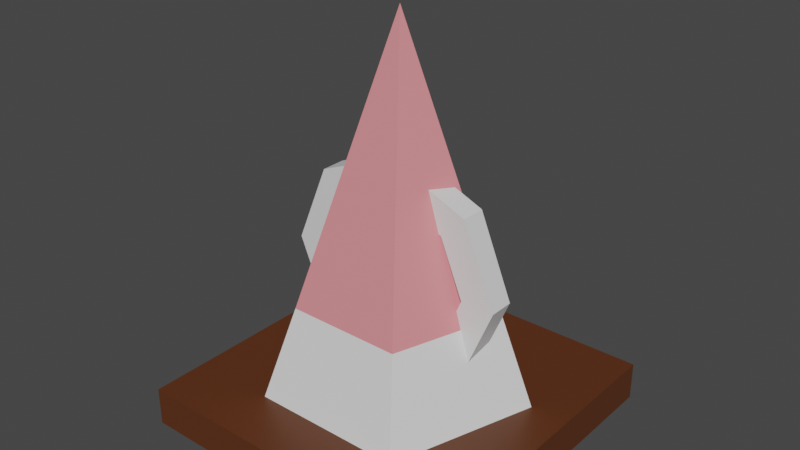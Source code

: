 # Source: obstacles.blend  (saved by Blender 3.2.14; exported with 4.5.12 LTS)
import bpy
from mathutils import Matrix  # noqa: F401  (used for matrix-valued properties, if any)

bpy.ops.wm.read_factory_settings(use_empty=True)
scene = bpy.context.scene
scene.name = 'Scene'

# ---- collections
col_collection = bpy.data.collections.new('Collection'); scene.collection.children.link(col_collection)

# ---- materials (node trees are filled in below, after node groups)
mat_cone_base = bpy.data.materials.new('cone_base')
mat_cone_base.use_transparent_shadow = False
mat_cone_head = bpy.data.materials.new('cone_head')
mat_cone_head.use_transparent_shadow = False
mat_cone_flat = bpy.data.materials.new('cone_flat')
mat_cone_flat.use_transparent_shadow = False
mat_outer = bpy.data.materials.new('outer')
mat_outer.use_transparent_shadow = False
mat_inner = bpy.data.materials.new('inner')
mat_inner.use_transparent_shadow = False

# ---- material node trees
mat_cone_base.use_nodes = True; mat_cone_base.node_tree.nodes.clear()
_N = mat_cone_base.node_tree.nodes; _L = mat_cone_base.node_tree.links
n0 = _N.new('ShaderNodeBsdfPrincipled'); n0.name = 'Principled BSDF'; n0.location = (10, 300)
n0.distribution = 'GGX'
n0.subsurface_method = 'RANDOM_WALK_SKIN'
n0.inputs[3].default_value = 1.45
n0.inputs[27].default_value = (0.0, 0.0, 0.0, 1.0)
n0.inputs[28].default_value = 1.0
n1 = _N.new('ShaderNodeOutputMaterial'); n1.name = 'Material Output'; n1.location = (300, 300)
_L.new(n0.outputs[0], n1.inputs[0])
n1.is_active_output = True
mat_cone_head.use_nodes = True; mat_cone_head.node_tree.nodes.clear()
_N = mat_cone_head.node_tree.nodes; _L = mat_cone_head.node_tree.links
n0 = _N.new('ShaderNodeOutputMaterial'); n0.name = 'Material Output'; n0.location = (300, 300)
n1 = _N.new('ShaderNodeBsdfPrincipled'); n1.name = 'Principled BSDF'; n1.location = (10, 300)
n1.distribution = 'GGX'
n1.subsurface_method = 'RANDOM_WALK_SKIN'
n1.inputs[0].default_value = (0.8, 0.2608, 0.2841, 1.0)
n1.inputs[3].default_value = 1.45
n1.inputs[27].default_value = (0.0, 0.0, 0.0, 1.0)
n1.inputs[28].default_value = 1.0
_L.new(n1.outputs[0], n0.inputs[0])
n0.is_active_output = True
mat_cone_flat.use_nodes = True; mat_cone_flat.node_tree.nodes.clear()
_N = mat_cone_flat.node_tree.nodes; _L = mat_cone_flat.node_tree.links
n0 = _N.new('ShaderNodeBsdfPrincipled'); n0.name = 'Principled BSDF'; n0.location = (10, 300)
n0.distribution = 'GGX'
n0.subsurface_method = 'RANDOM_WALK_SKIN'
n0.inputs[0].default_value = (0.1046, 0.02997, 0.008084, 1.0)
n0.inputs[3].default_value = 1.45
n0.inputs[27].default_value = (0.0, 0.0, 0.0, 1.0)
n0.inputs[28].default_value = 1.0
n1 = _N.new('ShaderNodeOutputMaterial'); n1.name = 'Material Output'; n1.location = (300, 300)
_L.new(n0.outputs[0], n1.inputs[0])
n1.is_active_output = True
mat_outer.use_nodes = True; mat_outer.node_tree.nodes.clear()
_N = mat_outer.node_tree.nodes; _L = mat_outer.node_tree.links
n0 = _N.new('ShaderNodeBsdfPrincipled'); n0.name = 'Principled BSDF'; n0.location = (10, 300)
n0.distribution = 'GGX'
n0.subsurface_method = 'RANDOM_WALK_SKIN'
n0.inputs[3].default_value = 1.45
n0.inputs[27].default_value = (0.0, 0.0, 0.0, 1.0)
n0.inputs[28].default_value = 1.0
n1 = _N.new('ShaderNodeOutputMaterial'); n1.name = 'Material Output'; n1.location = (300, 300)
_L.new(n0.outputs[0], n1.inputs[0])
n1.is_active_output = True
mat_inner.use_nodes = True; mat_inner.node_tree.nodes.clear()
_N = mat_inner.node_tree.nodes; _L = mat_inner.node_tree.links
n0 = _N.new('ShaderNodeBsdfPrincipled'); n0.name = 'Principled BSDF'; n0.location = (10, 300)
n0.distribution = 'GGX'
n0.subsurface_method = 'RANDOM_WALK_SKIN'
n0.inputs[0].default_value = (0.8, 0.0, 0.2932, 1.0)
n0.inputs[3].default_value = 1.45
n0.inputs[27].default_value = (0.0, 0.0, 0.0, 1.0)
n0.inputs[28].default_value = 1.0
n1 = _N.new('ShaderNodeOutputMaterial'); n1.name = 'Material Output'; n1.location = (300, 300)
_L.new(n0.outputs[0], n1.inputs[0])
n1.is_active_output = True

# ---- world
world_world = bpy.data.worlds.new('World'); scene.world = world_world
world_world.use_nodes = True; world_world.node_tree.nodes.clear()
_N = world_world.node_tree.nodes; _L = world_world.node_tree.links
n0 = _N.new('ShaderNodeOutputWorld'); n0.name = 'World Output'; n0.location = (300, 300)
n1 = _N.new('ShaderNodeBackground'); n1.name = 'Background'; n1.location = (10, 300)
n1.inputs[0].default_value = (0.05088, 0.05088, 0.05088, 1.0)
_L.new(n1.outputs[0], n0.inputs[0])
n0.is_active_output = True
world_world.color = (0.05088, 0.05088, 0.05088)
world_world.use_sun_shadow = False
world_world.sun_shadow_jitter_overblur = 0.0

# ---- meshes
me_cone = bpy.data.meshes.new('Cone')
me_cone.from_pydata([(0.0, 1.0, -1.0), (0.9511, 0.309, -1.0), (0.5878, -0.809, -1.0), (-0.5878, -0.809, -1.0), (-0.9511, 0.309, -1.0), (0.0, 0.0, 1.807), (-0.4208, -0.5792, -0.2121), (0.6866, 0.2231, -0.2121), (-0.6796, 0.2208, -0.2121), (0.4235, -0.5829, -0.2121), (0.0, 0.7236, -0.2121)], [], [(0, 10, 7, 1), (1, 7, 9, 2), (2, 9, 6, 3), (0, 1, 2, 3, 4), (3, 6, 8, 4), (4, 8, 10, 0), (8, 6, 5), (9, 7, 5), (6, 9, 5), (10, 8, 5), (7, 10, 5)])
me_cone.polygons.foreach_set('material_index', [0, 0, 0, 0, 0, 0, 1, 1, 1, 1, 1])
_uv = me_cone.uv_layers.new(name='UVMap')
_uv.uv.foreach_set('vector', [0.25, 0.49, 0.25, 0.4237, 0.4148, 0.3035, 0.4783, 0.3242, 0.4783, 0.3242, 0.4148, 0.3035, 0.3516, 0.1101, 0.3911, 0.05584, 0.3911, 0.05584, 0.3516, 0.1101, 0.149, 0.111, 0.1089, 0.05584, 0.75, 0.49, 0.9783, 0.3242, 0.8911, 0.05584, 0.6089, 0.05584, 0.5217, 0.3242, 0.1089, 0.05584, 0.149, 0.111, 0.0869, 0.303, 0.02175, 0.3242, 0.02175, 0.3242, 0.0869, 0.303, 0.25, 0.4237, 0.25, 0.49, 0.0869, 0.303, 0.149, 0.111, 0.25, 0.25, 0.3516, 0.1101, 0.4148, 0.3035, 0.25, 0.25, 0.149, 0.111, 0.3516, 0.1101, 0.25, 0.25, 0.25, 0.4237, 0.0869, 0.303, 0.25, 0.25, 0.4148, 0.3035, 0.25, 0.4237, 0.25, 0.25])
me_cone.materials.append(mat_cone_base)
me_cone.materials.append(mat_cone_head)
me_cone.update()
me_cube_004 = bpy.data.meshes.new('Cube.004')
me_cube_004.from_pydata([(-1.0, -1.0, -1.0), (-1.0, -1.0, 1.0), (-1.0, 1.0, -1.0), (-1.0, 1.0, 1.0), (1.0, -1.0, -1.0), (1.0, -1.0, 1.0), (1.0, 1.0, -1.0), (1.0, 1.0, 1.0)], [], [(0, 1, 3, 2), (2, 3, 7, 6), (6, 7, 5, 4), (4, 5, 1, 0), (2, 6, 4, 0), (7, 3, 1, 5)])
_uv = me_cube_004.uv_layers.new(name='UVMap')
_uv.uv.foreach_set('vector', [0.375, 0.0, 0.625, 0.0, 0.625, 0.25, 0.375, 0.25, 0.375, 0.25, 0.625, 0.25, 0.625, 0.5, 0.375, 0.5, 0.375, 0.5, 0.625, 0.5, 0.625, 0.75, 0.375, 0.75, 0.375, 0.75, 0.625, 0.75, 0.625, 1.0, 0.375, 1.0, 0.125, 0.5, 0.375, 0.5, 0.375, 0.75, 0.125, 0.75, 0.625, 0.5, 0.875, 0.5, 0.875, 0.75, 0.625, 0.75])
me_cube_004.materials.append(mat_cone_flat)
me_cube_004.update()
me_cylinder = bpy.data.meshes.new('Cylinder')
me_cylinder.from_pydata([(0.0, 1.0, -1.0), (0.0, 1.0, 1.0), (0.7071, 0.7071, -1.0), (0.7071, 0.7071, 1.0), (1.0, -4.371e-08, -1.0), (1.0, -4.371e-08, 1.0), (0.7071, -0.7071, -1.0), (0.7071, -0.7071, 1.0), (-8.742e-08, -1.0, -1.0), (-8.742e-08, -1.0, 1.0), (-0.7071, -0.7071, -1.0), (-0.7071, -0.7071, 1.0), (-1.0, 1.192e-08, -1.0), (-1.0, 1.192e-08, 1.0), (-0.7071, 0.7071, -1.0), (-0.7071, 0.7071, 1.0), (2.229e-09, 0.7008, -1.0), (0.4955, 0.4955, -1.0), (0.7008, -3.365e-08, -1.0), (0.4955, -0.4955, -1.0), (-5.904e-08, -0.7008, -1.0), (-0.4955, -0.4955, -1.0), (-0.7008, 5.34e-09, -1.0), (-0.4955, 0.4955, -1.0), (0.7008, -3.866e-08, 0.0404), (-0.7008, 3.289e-10, 0.0404), (0.4984, 0.4984, 1.0), (2.199e-09, 0.7049, 1.0), (0.7049, -3.663e-08, 1.0), (0.4984, -0.4984, 1.0), (-5.942e-08, -0.7049, 1.0), (-0.4984, -0.4984, 1.0), (-0.7049, 2.586e-09, 1.0), (-0.4984, 0.4984, 1.0), (0.4984, 0.4984, 0.0404), (2.199e-09, 0.7049, 0.0404), (0.4984, -0.4984, 0.0404), (-5.942e-08, -0.7049, 0.0404), (-0.4984, -0.4984, 0.0404), (-0.4984, 0.4984, 0.0404)], [], [(0, 1, 3, 2), (2, 3, 5, 4), (4, 5, 7, 6), (6, 7, 9, 8), (8, 9, 11, 10), (10, 11, 13, 12), (5, 3, 26, 28), (12, 13, 15, 14), (14, 15, 1, 0), (14, 0, 16, 23), (23, 16, 35, 39), (0, 2, 17, 16), (4, 6, 19, 18), (10, 12, 22, 21), (6, 8, 20, 19), (12, 14, 23, 22), (2, 4, 18, 17), (8, 10, 21, 20), (35, 34, 24, 36, 37, 38, 25, 39), (21, 22, 25, 38), (19, 20, 37, 36), (17, 18, 24, 34), (22, 23, 39, 25), (20, 21, 38, 37), (18, 19, 36, 24), (16, 17, 34, 35), (33, 32, 25, 39), (11, 9, 30, 31), (1, 15, 33, 27), (3, 1, 27, 26), (7, 5, 28, 29), (13, 11, 31, 32), (9, 7, 29, 30), (15, 13, 32, 33), (31, 30, 37, 38), (29, 28, 24, 36), (26, 27, 35, 34), (27, 33, 39, 35), (32, 31, 38, 25), (30, 29, 36, 37), (28, 26, 34, 24)])
me_cylinder.polygons.foreach_set('material_index', [0, 0, 0, 0, 0, 0, 0, 0, 0, 0, 0, 0, 0, 0, 0, 0, 0, 0, 1, 0, 0, 0, 0, 0, 0, 0, 0, 0, 0, 0, 0, 0, 0, 0, 0, 0, 0, 0, 0, 0, 0])
_uv = me_cylinder.uv_layers.new(name='UVMap')
_uv.uv.foreach_set('vector', [1.0, 0.5, 1.0, 1.0, 0.875, 1.0, 0.875, 0.5, 0.875, 0.5, 0.875, 1.0, 0.75, 1.0, 0.75, 0.5, 0.75, 0.5, 0.75, 1.0, 0.625, 1.0, 0.625, 0.5, 0.625, 0.5, 0.625, 1.0, 0.5, 1.0, 0.5, 0.5, 0.5, 0.5, 0.5, 1.0, 0.375, 1.0, 0.375, 0.5, 0.375, 0.5, 0.375, 1.0, 0.25, 1.0, 0.25, 0.5, 0.75, 1.0, 0.875, 1.0, 0.875, 1.0, 0.75, 1.0, 0.25, 0.5, 0.25, 1.0, 0.125, 1.0, 0.125, 0.5, 0.125, 0.5, 0.125, 1.0, 0.0, 1.0, 0.0, 0.5, 0.125, 0.5, 0.0, 0.5, 0.0, 0.5, 0.125, 0.5, 0.125, 0.5, 0.0, 0.5, 0.0, 0.5, 0.125, 0.5, 1.0, 0.5, 0.875, 0.5, 0.875, 0.5, 1.0, 0.5, 0.75, 0.5, 0.625, 0.5, 0.625, 0.5, 0.75, 0.5, 0.375, 0.5, 0.25, 0.5, 0.25, 0.5, 0.375, 0.5, 0.625, 0.5, 0.5, 0.5, 0.5, 0.5, 0.625, 0.5, 0.25, 0.5, 0.125, 0.5, 0.125, 0.5, 0.25, 0.5, 0.875, 0.5, 0.75, 0.5, 0.75, 0.5, 0.875, 0.5, 0.5, 0.5, 0.375, 0.5, 0.375, 0.5, 0.5, 0.5, 0.75, 0.49, 0.9197, 0.4197, 0.99, 0.25, 0.9197, 0.08029, 0.75, 0.01, 0.5803, 0.08029, 0.51, 0.25, 0.5803, 0.4197, 0.375, 0.5, 0.25, 0.5, 0.25, 0.5, 0.375, 0.5, 0.625, 0.5, 0.5, 0.5, 0.5, 0.5, 0.625, 0.5, 0.875, 0.5, 0.75, 0.5, 0.75, 0.5, 0.875, 0.5, 0.25, 0.5, 0.125, 0.5, 0.125, 0.5, 0.25, 0.5, 0.5, 0.5, 0.375, 0.5, 0.375, 0.5, 0.5, 0.5, 0.75, 0.5, 0.625, 0.5, 0.625, 0.5, 0.75, 0.5, 1.0, 0.5, 0.875, 0.5, 0.875, 0.5, 1.0, 0.5, 0.125, 1.0, 0.25, 1.0, 0.25, 1.0, 0.125, 1.0, 0.375, 1.0, 0.5, 1.0, 0.5, 1.0, 0.375, 1.0, 0.0, 1.0, 0.125, 1.0, 0.125, 1.0, 0.0, 1.0, 0.875, 1.0, 1.0, 1.0, 1.0, 1.0, 0.875, 1.0, 0.625, 1.0, 0.75, 1.0, 0.75, 1.0, 0.625, 1.0, 0.25, 1.0, 0.375, 1.0, 0.375, 1.0, 0.25, 1.0, 0.5, 1.0, 0.625, 1.0, 0.625, 1.0, 0.5, 1.0, 0.125, 1.0, 0.25, 1.0, 0.25, 1.0, 0.125, 1.0, 0.375, 1.0, 0.5, 1.0, 0.5, 1.0, 0.375, 1.0, 0.625, 1.0, 0.75, 1.0, 0.75, 1.0, 0.625, 1.0, 0.875, 1.0, 1.0, 1.0, 1.0, 1.0, 0.875, 1.0, 0.0, 1.0, 0.125, 1.0, 0.125, 1.0, 0.0, 1.0, 0.25, 1.0, 0.375, 1.0, 0.375, 1.0, 0.25, 1.0, 0.5, 1.0, 0.625, 1.0, 0.625, 1.0, 0.5, 1.0, 0.75, 1.0, 0.875, 1.0, 0.875, 1.0, 0.75, 1.0])
me_cylinder.materials.append(mat_outer)
me_cylinder.materials.append(mat_inner)
me_cylinder.update()

# ---- objects
ob_cone = bpy.data.objects.new('cone', me_cone)
ob_flat = bpy.data.objects.new('flat', me_cube_004)
ob_coin = bpy.data.objects.new('coin', me_cylinder)

# ---- transforms, parenting, visibility, modifiers, constraints
ob_cone.location = (0.0, 0.0, 0.0)
ob_cone.scale = (0.393, 0.393, 0.393)
ob_flat.location = (0.0, 0.0, -0.4023)
ob_flat.scale = (0.4675, 0.4675, -0.0558)
ob_coin.location = (0.0, 0.0, 0.0)
ob_coin.rotation_euler = (1.571, -0.0, 0.0)
ob_coin.scale = (0.3256, 0.3256, -0.03587)

# ---- collection membership
col_collection.objects.link(ob_cone)
col_collection.objects.link(ob_flat)
col_collection.objects.link(ob_coin)

# ---- scene / render settings (as saved in the file)
scene.frame_start = 1; scene.frame_end = 250; scene.frame_set(1)
scene.render.engine = 'BLENDER_EEVEE_NEXT'
scene.cycles.sampling_pattern = 'TABULATED_SOBOL'
scene.cycles.use_light_tree = False
scene.view_settings.view_transform = 'Filmic'
bpy.context.view_layer.update()

# ---- added for rendering (the .blend has no active camera and no usable light): camera, sun
cam_auto = bpy.data.cameras.new('AutoCamera')
cam_auto.lens = 50.0
cam_auto.sensor_width = 36.0
cam_auto.clip_end = 1000.0
ob_auto_camera = bpy.data.objects.new('AutoCamera', cam_auto)
scene.collection.objects.link(ob_auto_camera)
ob_auto_camera.location = (1.63257, -1.95908, 1.43209)
ob_auto_camera.rotation_euler = (1.09748, -7.21219e-08, 0.694738)
scene.camera = ob_auto_camera
light_auto_sun = bpy.data.lights.new('AutoSun', 'SUN')
light_auto_sun.energy = 3.0
light_auto_sun.angle = 0.0523599
ob_auto_sun = bpy.data.objects.new('AutoSun', light_auto_sun)
scene.collection.objects.link(ob_auto_sun)
ob_auto_sun.rotation_euler = (0.872665, 0.174533, 0.523599)
bpy.context.view_layer.update()
